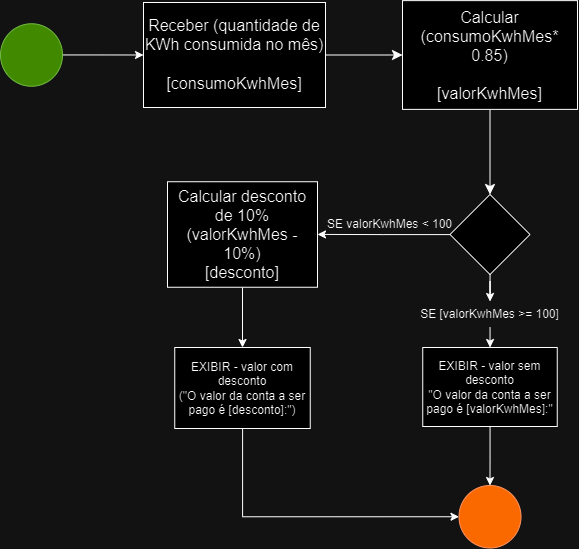

The diagram above was exported from draw.io. Its source (the exported page's mxGraphModel, read from the mxfile embedded in the PNG):
<mxGraphModel dx="1078" dy="731" grid="0" gridSize="10" guides="1" tooltips="1" connect="1" arrows="1" fold="1" page="0" pageScale="1" pageWidth="827" pageHeight="1169" math="0" shadow="0">
  <root>
    <mxCell id="0" />
    <mxCell id="1" parent="0" />
    <mxCell id="WNCqHwU6sioecmQO9GW6-2" value="" style="edgeStyle=orthogonalEdgeStyle;rounded=0;orthogonalLoop=1;jettySize=auto;html=1;fontSize=12;startSize=8;endSize=8;" parent="1" source="4nuKljMsGjMUwpiq1hUf-2" target="WNCqHwU6sioecmQO9GW6-1" edge="1">
      <mxGeometry relative="1" as="geometry" />
    </mxCell>
    <mxCell id="4nuKljMsGjMUwpiq1hUf-2" value="Receber (quantidade de KWh consumida no mês)&lt;br&gt;&lt;br&gt;[consumoKwhMes]" style="rounded=0;whiteSpace=wrap;html=1;fontSize=16;" parent="1" vertex="1">
      <mxGeometry x="-174" y="224" width="182" height="105" as="geometry" />
    </mxCell>
    <mxCell id="pfgo9czadwE-2Bnqr5nT-2" value="" style="edgeStyle=orthogonalEdgeStyle;rounded=0;orthogonalLoop=1;jettySize=auto;html=1;fontSize=12;startSize=8;endSize=8;" parent="1" source="WNCqHwU6sioecmQO9GW6-1" target="pfgo9czadwE-2Bnqr5nT-1" edge="1">
      <mxGeometry relative="1" as="geometry" />
    </mxCell>
    <mxCell id="WNCqHwU6sioecmQO9GW6-1" value="Calcular&lt;br&gt;(consumoKwhMes* 0.85)&lt;br&gt;&lt;br&gt;[valorKwhMes]" style="whiteSpace=wrap;html=1;fontSize=16;rounded=0;" parent="1" vertex="1">
      <mxGeometry x="85" y="222.13" width="175" height="108.75" as="geometry" />
    </mxCell>
    <mxCell id="nKSVaS8AoT-anpD3Zscu-4" value="" style="edgeStyle=orthogonalEdgeStyle;rounded=0;orthogonalLoop=1;jettySize=auto;html=1;" edge="1" parent="1" source="pfgo9czadwE-2Bnqr5nT-1" target="nKSVaS8AoT-anpD3Zscu-3">
      <mxGeometry relative="1" as="geometry" />
    </mxCell>
    <mxCell id="nKSVaS8AoT-anpD3Zscu-13" style="edgeStyle=orthogonalEdgeStyle;rounded=0;orthogonalLoop=1;jettySize=auto;html=1;" edge="1" parent="1" source="nKSVaS8AoT-anpD3Zscu-15" target="nKSVaS8AoT-anpD3Zscu-12">
      <mxGeometry relative="1" as="geometry" />
    </mxCell>
    <mxCell id="pfgo9czadwE-2Bnqr5nT-1" value="" style="rhombus;whiteSpace=wrap;html=1;fontSize=16;rounded=0;" parent="1" vertex="1">
      <mxGeometry x="132.5" y="415.995" width="80" height="80" as="geometry" />
    </mxCell>
    <mxCell id="nKSVaS8AoT-anpD3Zscu-20" style="edgeStyle=orthogonalEdgeStyle;rounded=0;orthogonalLoop=1;jettySize=auto;html=1;entryX=0.5;entryY=0;entryDx=0;entryDy=0;" edge="1" parent="1" source="nKSVaS8AoT-anpD3Zscu-3" target="nKSVaS8AoT-anpD3Zscu-19">
      <mxGeometry relative="1" as="geometry" />
    </mxCell>
    <mxCell id="nKSVaS8AoT-anpD3Zscu-3" value="Calcular desconto de 10%&lt;br&gt;(valorKwhMes - 10%)&lt;br&gt;[desconto]" style="whiteSpace=wrap;html=1;fontSize=16;rounded=0;" vertex="1" parent="1">
      <mxGeometry x="-150" y="403.24" width="150" height="105.51" as="geometry" />
    </mxCell>
    <mxCell id="nKSVaS8AoT-anpD3Zscu-8" style="edgeStyle=orthogonalEdgeStyle;rounded=0;orthogonalLoop=1;jettySize=auto;html=1;entryX=0;entryY=0.5;entryDx=0;entryDy=0;" edge="1" parent="1" source="nKSVaS8AoT-anpD3Zscu-5" target="4nuKljMsGjMUwpiq1hUf-2">
      <mxGeometry relative="1" as="geometry" />
    </mxCell>
    <mxCell id="nKSVaS8AoT-anpD3Zscu-5" value="" style="ellipse;whiteSpace=wrap;html=1;fillColor=#60a917;fontColor=#ffffff;strokeColor=#2D7600;" vertex="1" parent="1">
      <mxGeometry x="-317" y="245.25" width="62" height="62.5" as="geometry" />
    </mxCell>
    <mxCell id="nKSVaS8AoT-anpD3Zscu-11" value="SE valorKwhMes &amp;lt; 100" style="text;html=1;align=center;verticalAlign=middle;resizable=0;points=[];autosize=1;strokeColor=none;fillColor=none;" vertex="1" parent="1">
      <mxGeometry y="433" width="143" height="26" as="geometry" />
    </mxCell>
    <mxCell id="nKSVaS8AoT-anpD3Zscu-18" value="" style="edgeStyle=orthogonalEdgeStyle;rounded=0;orthogonalLoop=1;jettySize=auto;html=1;" edge="1" parent="1" source="nKSVaS8AoT-anpD3Zscu-12" target="nKSVaS8AoT-anpD3Zscu-17">
      <mxGeometry relative="1" as="geometry" />
    </mxCell>
    <mxCell id="nKSVaS8AoT-anpD3Zscu-12" value="EXIBIR - valor sem desconto&lt;br&gt;&quot;O valor da conta a ser pago é [valorKwhMes]:&quot;" style="whiteSpace=wrap;html=1;" vertex="1" parent="1">
      <mxGeometry x="105.25" y="569" width="134.5" height="79" as="geometry" />
    </mxCell>
    <mxCell id="nKSVaS8AoT-anpD3Zscu-16" value="" style="edgeStyle=orthogonalEdgeStyle;rounded=0;orthogonalLoop=1;jettySize=auto;html=1;" edge="1" parent="1" source="pfgo9czadwE-2Bnqr5nT-1" target="nKSVaS8AoT-anpD3Zscu-15">
      <mxGeometry relative="1" as="geometry">
        <mxPoint x="173" y="496" as="sourcePoint" />
        <mxPoint x="173" y="569" as="targetPoint" />
      </mxGeometry>
    </mxCell>
    <mxCell id="nKSVaS8AoT-anpD3Zscu-15" value="SE [valorKwhMes &amp;gt;= 100]" style="text;html=1;align=center;verticalAlign=middle;resizable=0;points=[];autosize=1;strokeColor=none;fillColor=none;" vertex="1" parent="1">
      <mxGeometry x="94" y="523" width="157" height="26" as="geometry" />
    </mxCell>
    <mxCell id="nKSVaS8AoT-anpD3Zscu-17" value="" style="ellipse;whiteSpace=wrap;html=1;fillColor=#fa6800;fontColor=#000000;strokeColor=#C73500;" vertex="1" parent="1">
      <mxGeometry x="141.5" y="707" width="62" height="62.5" as="geometry" />
    </mxCell>
    <mxCell id="nKSVaS8AoT-anpD3Zscu-22" style="edgeStyle=orthogonalEdgeStyle;rounded=0;orthogonalLoop=1;jettySize=auto;html=1;entryX=0;entryY=0.5;entryDx=0;entryDy=0;" edge="1" parent="1" source="nKSVaS8AoT-anpD3Zscu-19" target="nKSVaS8AoT-anpD3Zscu-17">
      <mxGeometry relative="1" as="geometry">
        <Array as="points">
          <mxPoint x="-75" y="738" />
        </Array>
      </mxGeometry>
    </mxCell>
    <mxCell id="nKSVaS8AoT-anpD3Zscu-19" value="EXIBIR - valor com desconto&lt;br&gt;(&quot;O valor da conta a ser pago é [desconto]:&quot;)" style="whiteSpace=wrap;html=1;" vertex="1" parent="1">
      <mxGeometry x="-142.75" y="569" width="135.5" height="81" as="geometry" />
    </mxCell>
  </root>
</mxGraphModel>